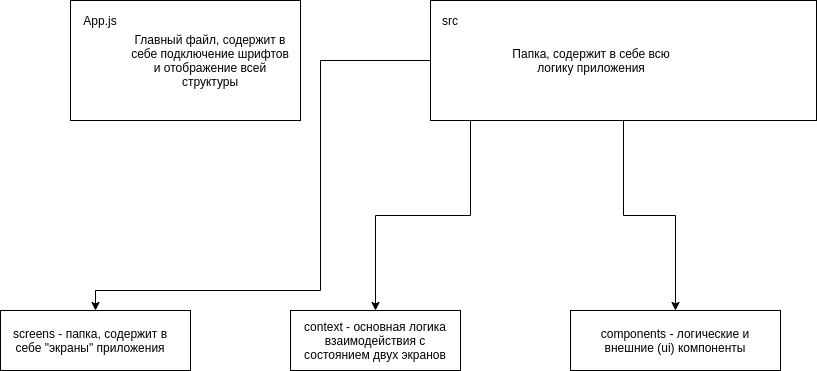

The diagram above was exported from draw.io. Its source (the exported page's mxGraphModel, read from the mxfile embedded in the PNG):
<mxGraphModel dx="2249" dy="801" grid="1" gridSize="10" guides="1" tooltips="1" connect="1" arrows="1" fold="1" page="1" pageScale="1" pageWidth="827" pageHeight="1169" math="0" shadow="0">
  <root>
    <mxCell id="0" />
    <mxCell id="1" parent="0" />
    <mxCell id="QaO9jmz0jQ6YPjwtCU9b-1" value="" style="rounded=0;whiteSpace=wrap;html=1;" vertex="1" parent="1">
      <mxGeometry x="50" y="40" width="230" height="120" as="geometry" />
    </mxCell>
    <mxCell id="QaO9jmz0jQ6YPjwtCU9b-9" style="edgeStyle=orthogonalEdgeStyle;rounded=0;orthogonalLoop=1;jettySize=auto;html=1;" edge="1" parent="1" source="QaO9jmz0jQ6YPjwtCU9b-2" target="QaO9jmz0jQ6YPjwtCU9b-10">
      <mxGeometry relative="1" as="geometry">
        <mxPoint x="40" y="380" as="targetPoint" />
        <Array as="points">
          <mxPoint x="300" y="100" />
          <mxPoint x="300" y="330" />
        </Array>
      </mxGeometry>
    </mxCell>
    <mxCell id="QaO9jmz0jQ6YPjwtCU9b-13" style="edgeStyle=orthogonalEdgeStyle;rounded=0;orthogonalLoop=1;jettySize=auto;html=1;" edge="1" parent="1" source="QaO9jmz0jQ6YPjwtCU9b-2" target="QaO9jmz0jQ6YPjwtCU9b-14">
      <mxGeometry relative="1" as="geometry">
        <mxPoint x="360" y="340" as="targetPoint" />
        <Array as="points">
          <mxPoint x="450" y="255" />
          <mxPoint x="355" y="255" />
        </Array>
      </mxGeometry>
    </mxCell>
    <mxCell id="QaO9jmz0jQ6YPjwtCU9b-18" style="edgeStyle=orthogonalEdgeStyle;rounded=0;orthogonalLoop=1;jettySize=auto;html=1;" edge="1" parent="1" source="QaO9jmz0jQ6YPjwtCU9b-2" target="QaO9jmz0jQ6YPjwtCU9b-19">
      <mxGeometry relative="1" as="geometry">
        <mxPoint x="610" y="340" as="targetPoint" />
      </mxGeometry>
    </mxCell>
    <mxCell id="QaO9jmz0jQ6YPjwtCU9b-2" value="" style="rounded=0;whiteSpace=wrap;html=1;" vertex="1" parent="1">
      <mxGeometry x="410" y="40" width="386" height="120" as="geometry" />
    </mxCell>
    <mxCell id="QaO9jmz0jQ6YPjwtCU9b-3" value="App.js" style="text;html=1;strokeColor=none;fillColor=none;align=center;verticalAlign=middle;whiteSpace=wrap;rounded=0;" vertex="1" parent="1">
      <mxGeometry x="40" y="50" width="80" height="20" as="geometry" />
    </mxCell>
    <mxCell id="QaO9jmz0jQ6YPjwtCU9b-4" value="Главный файл, содержит в себе подключение шрифтов и отображение всей структуры" style="text;html=1;strokeColor=none;fillColor=none;align=center;verticalAlign=middle;whiteSpace=wrap;rounded=0;" vertex="1" parent="1">
      <mxGeometry x="110" y="50" width="160" height="100" as="geometry" />
    </mxCell>
    <mxCell id="QaO9jmz0jQ6YPjwtCU9b-5" value="src" style="text;html=1;strokeColor=none;fillColor=none;align=center;verticalAlign=middle;whiteSpace=wrap;rounded=0;" vertex="1" parent="1">
      <mxGeometry x="410" y="50" width="40" height="20" as="geometry" />
    </mxCell>
    <mxCell id="QaO9jmz0jQ6YPjwtCU9b-6" value="Папка, содержит в себе всю логику приложения" style="text;html=1;strokeColor=none;fillColor=none;align=center;verticalAlign=middle;whiteSpace=wrap;rounded=0;" vertex="1" parent="1">
      <mxGeometry x="490" y="50" width="162" height="100" as="geometry" />
    </mxCell>
    <mxCell id="QaO9jmz0jQ6YPjwtCU9b-10" value="" style="rounded=0;whiteSpace=wrap;html=1;" vertex="1" parent="1">
      <mxGeometry x="-20" y="350" width="190" height="60" as="geometry" />
    </mxCell>
    <mxCell id="QaO9jmz0jQ6YPjwtCU9b-11" value="screens - папка, содержит в себе &quot;экраны&quot; приложения" style="text;html=1;strokeColor=none;fillColor=none;align=center;verticalAlign=middle;whiteSpace=wrap;rounded=0;" vertex="1" parent="1">
      <mxGeometry x="-20" y="360" width="180" height="40" as="geometry" />
    </mxCell>
    <mxCell id="QaO9jmz0jQ6YPjwtCU9b-14" value="" style="rounded=0;whiteSpace=wrap;html=1;" vertex="1" parent="1">
      <mxGeometry x="270" y="350" width="170" height="60" as="geometry" />
    </mxCell>
    <mxCell id="QaO9jmz0jQ6YPjwtCU9b-15" value="context - основная логика взаимодействия с состоянием двух экранов" style="text;html=1;strokeColor=none;fillColor=none;align=center;verticalAlign=middle;whiteSpace=wrap;rounded=0;" vertex="1" parent="1">
      <mxGeometry x="280" y="360" width="150" height="40" as="geometry" />
    </mxCell>
    <mxCell id="QaO9jmz0jQ6YPjwtCU9b-19" value="" style="rounded=0;whiteSpace=wrap;html=1;" vertex="1" parent="1">
      <mxGeometry x="550" y="350" width="210" height="60" as="geometry" />
    </mxCell>
    <mxCell id="QaO9jmz0jQ6YPjwtCU9b-20" value="components - логические и внешние (ui) компоненты" style="text;html=1;strokeColor=none;fillColor=none;align=center;verticalAlign=middle;whiteSpace=wrap;rounded=0;" vertex="1" parent="1">
      <mxGeometry x="560" y="360" width="190" height="40" as="geometry" />
    </mxCell>
  </root>
</mxGraphModel>